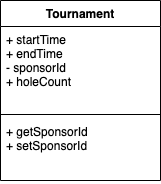

The diagram above was exported from draw.io. Its source (the exported page's mxGraphModel, read from the mxfile embedded in the PNG):
<mxGraphModel dx="946" dy="588" grid="1" gridSize="10" guides="1" tooltips="1" connect="1" arrows="1" fold="1" page="1" pageScale="1" pageWidth="850" pageHeight="1100" math="0" shadow="0">
  <root>
    <mxCell id="0" />
    <mxCell id="1" parent="0" />
    <mxCell id="X2vEcwk5DCt10DrfESep-1" value="Tournament" style="swimlane;fontStyle=1;align=center;verticalAlign=top;childLayout=stackLayout;horizontal=1;startSize=26;horizontalStack=0;resizeParent=1;resizeParentMax=0;resizeLast=0;collapsible=1;marginBottom=0;" vertex="1" parent="1">
      <mxGeometry x="340" y="260" width="160" height="180" as="geometry" />
    </mxCell>
    <mxCell id="X2vEcwk5DCt10DrfESep-2" value="+ startTime&#10;+ endTime&#10;- sponsorId&#10;+ holeCount" style="text;strokeColor=none;fillColor=none;align=left;verticalAlign=top;spacingLeft=4;spacingRight=4;overflow=hidden;rotatable=0;points=[[0,0.5],[1,0.5]];portConstraint=eastwest;" vertex="1" parent="X2vEcwk5DCt10DrfESep-1">
      <mxGeometry y="26" width="160" height="84" as="geometry" />
    </mxCell>
    <mxCell id="X2vEcwk5DCt10DrfESep-3" value="" style="line;strokeWidth=1;fillColor=none;align=left;verticalAlign=middle;spacingTop=-1;spacingLeft=3;spacingRight=3;rotatable=0;labelPosition=right;points=[];portConstraint=eastwest;" vertex="1" parent="X2vEcwk5DCt10DrfESep-1">
      <mxGeometry y="110" width="160" height="8" as="geometry" />
    </mxCell>
    <mxCell id="X2vEcwk5DCt10DrfESep-4" value="+ getSponsorId&#10;+ setSponsorId" style="text;strokeColor=none;fillColor=none;align=left;verticalAlign=top;spacingLeft=4;spacingRight=4;overflow=hidden;rotatable=0;points=[[0,0.5],[1,0.5]];portConstraint=eastwest;" vertex="1" parent="X2vEcwk5DCt10DrfESep-1">
      <mxGeometry y="118" width="160" height="62" as="geometry" />
    </mxCell>
  </root>
</mxGraphModel>